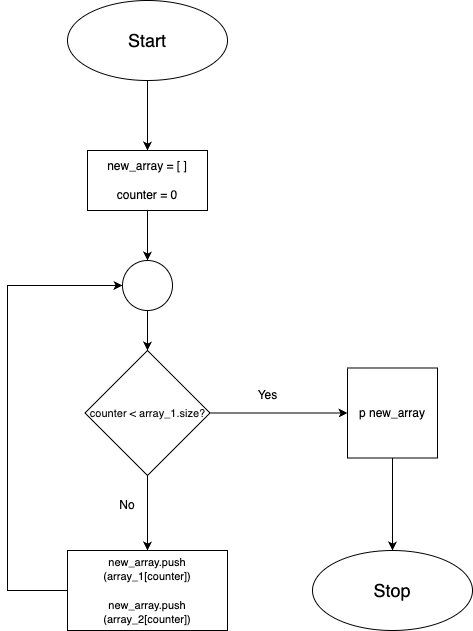

The diagram above was exported from draw.io. Its source (the exported page's mxGraphModel, read from the mxfile embedded in the PNG):
<mxGraphModel dx="882" dy="577" grid="1" gridSize="10" guides="1" tooltips="1" connect="1" arrows="1" fold="1" page="1" pageScale="1" pageWidth="850" pageHeight="1100" math="0" shadow="0">
  <root>
    <mxCell id="0" />
    <mxCell id="1" parent="0" />
    <mxCell id="KwVvYoVjbggTIx3BjoGo-2" style="edgeStyle=orthogonalEdgeStyle;rounded=0;orthogonalLoop=1;jettySize=auto;html=1;" edge="1" parent="1" source="cauFDAgUaNZWv6OC1u5J-1">
      <mxGeometry relative="1" as="geometry">
        <mxPoint x="400" y="160" as="targetPoint" />
      </mxGeometry>
    </mxCell>
    <mxCell id="cauFDAgUaNZWv6OC1u5J-1" value="&lt;font style=&quot;font-size: 18px;&quot;&gt;Start&lt;/font&gt;" style="ellipse;whiteSpace=wrap;html=1;" parent="1" vertex="1">
      <mxGeometry x="320" y="10" width="160" height="80" as="geometry" />
    </mxCell>
    <mxCell id="KwVvYoVjbggTIx3BjoGo-7" style="edgeStyle=orthogonalEdgeStyle;rounded=0;orthogonalLoop=1;jettySize=auto;html=1;exitX=0.5;exitY=1;exitDx=0;exitDy=0;" edge="1" parent="1" source="KwVvYoVjbggTIx3BjoGo-4" target="KwVvYoVjbggTIx3BjoGo-5">
      <mxGeometry relative="1" as="geometry" />
    </mxCell>
    <mxCell id="KwVvYoVjbggTIx3BjoGo-4" value="new_array = [ ]&lt;br style=&quot;border-color: var(--border-color);&quot;&gt;&lt;br style=&quot;border-color: var(--border-color);&quot;&gt;counter = 0" style="rounded=0;whiteSpace=wrap;html=1;" vertex="1" parent="1">
      <mxGeometry x="340" y="160" width="120" height="60" as="geometry" />
    </mxCell>
    <mxCell id="KwVvYoVjbggTIx3BjoGo-9" style="edgeStyle=orthogonalEdgeStyle;rounded=0;orthogonalLoop=1;jettySize=auto;html=1;" edge="1" parent="1" source="KwVvYoVjbggTIx3BjoGo-5" target="KwVvYoVjbggTIx3BjoGo-8">
      <mxGeometry relative="1" as="geometry" />
    </mxCell>
    <mxCell id="KwVvYoVjbggTIx3BjoGo-5" value="" style="ellipse;whiteSpace=wrap;html=1;aspect=fixed;" vertex="1" parent="1">
      <mxGeometry x="375" y="270" width="50" height="50" as="geometry" />
    </mxCell>
    <mxCell id="KwVvYoVjbggTIx3BjoGo-13" style="edgeStyle=orthogonalEdgeStyle;rounded=0;orthogonalLoop=1;jettySize=auto;html=1;exitX=1;exitY=0.5;exitDx=0;exitDy=0;entryX=0;entryY=0.5;entryDx=0;entryDy=0;" edge="1" parent="1" source="KwVvYoVjbggTIx3BjoGo-8" target="KwVvYoVjbggTIx3BjoGo-12">
      <mxGeometry relative="1" as="geometry" />
    </mxCell>
    <mxCell id="KwVvYoVjbggTIx3BjoGo-17" style="edgeStyle=orthogonalEdgeStyle;rounded=0;orthogonalLoop=1;jettySize=auto;html=1;entryX=0.5;entryY=0;entryDx=0;entryDy=0;" edge="1" parent="1" source="KwVvYoVjbggTIx3BjoGo-8" target="KwVvYoVjbggTIx3BjoGo-16">
      <mxGeometry relative="1" as="geometry" />
    </mxCell>
    <mxCell id="KwVvYoVjbggTIx3BjoGo-8" value="&lt;div style=&quot;line-height: 18px;&quot;&gt;&lt;font color=&quot;#0f0f0f&quot; style=&quot;font-size: 10px;&quot; face=&quot;Helvetica&quot;&gt;counter &amp;lt; array_1.size?&lt;/font&gt;&lt;/div&gt;" style="rhombus;whiteSpace=wrap;html=1;align=center;" vertex="1" parent="1">
      <mxGeometry x="337.5" y="360" width="125" height="125" as="geometry" />
    </mxCell>
    <mxCell id="KwVvYoVjbggTIx3BjoGo-11" value="&lt;font style=&quot;font-size: 18px;&quot;&gt;Stop&lt;br&gt;&lt;/font&gt;" style="ellipse;whiteSpace=wrap;html=1;" vertex="1" parent="1">
      <mxGeometry x="565" y="560" width="160" height="80" as="geometry" />
    </mxCell>
    <mxCell id="KwVvYoVjbggTIx3BjoGo-14" style="edgeStyle=orthogonalEdgeStyle;rounded=0;orthogonalLoop=1;jettySize=auto;html=1;exitX=0.5;exitY=1;exitDx=0;exitDy=0;entryX=0.5;entryY=0;entryDx=0;entryDy=0;" edge="1" parent="1" source="KwVvYoVjbggTIx3BjoGo-12" target="KwVvYoVjbggTIx3BjoGo-11">
      <mxGeometry relative="1" as="geometry" />
    </mxCell>
    <mxCell id="KwVvYoVjbggTIx3BjoGo-12" value="p new_array" style="whiteSpace=wrap;html=1;aspect=fixed;" vertex="1" parent="1">
      <mxGeometry x="600" y="377.5" width="90" height="90" as="geometry" />
    </mxCell>
    <mxCell id="KwVvYoVjbggTIx3BjoGo-15" value="Yes" style="text;html=1;align=center;verticalAlign=middle;resizable=0;points=[];autosize=1;strokeColor=none;fillColor=none;" vertex="1" parent="1">
      <mxGeometry x="500" y="390" width="40" height="30" as="geometry" />
    </mxCell>
    <mxCell id="KwVvYoVjbggTIx3BjoGo-21" style="edgeStyle=orthogonalEdgeStyle;rounded=0;orthogonalLoop=1;jettySize=auto;html=1;exitX=0;exitY=0.5;exitDx=0;exitDy=0;entryX=0;entryY=0.5;entryDx=0;entryDy=0;" edge="1" parent="1" source="KwVvYoVjbggTIx3BjoGo-16" target="KwVvYoVjbggTIx3BjoGo-5">
      <mxGeometry relative="1" as="geometry">
        <Array as="points">
          <mxPoint x="260" y="600" />
          <mxPoint x="260" y="295" />
        </Array>
      </mxGeometry>
    </mxCell>
    <mxCell id="KwVvYoVjbggTIx3BjoGo-16" value="&lt;font style=&quot;font-size: 10px;&quot;&gt;new_array.push (array_1[counter])&lt;br&gt;&lt;br&gt;new_array.push (array_2[counter])&lt;br&gt;&lt;/font&gt;" style="rounded=0;whiteSpace=wrap;html=1;align=center;" vertex="1" parent="1">
      <mxGeometry x="320" y="560" width="160" height="80" as="geometry" />
    </mxCell>
    <mxCell id="KwVvYoVjbggTIx3BjoGo-18" value="No" style="text;html=1;strokeColor=none;fillColor=none;align=center;verticalAlign=middle;whiteSpace=wrap;rounded=0;" vertex="1" parent="1">
      <mxGeometry x="350" y="500" width="60" height="30" as="geometry" />
    </mxCell>
  </root>
</mxGraphModel>